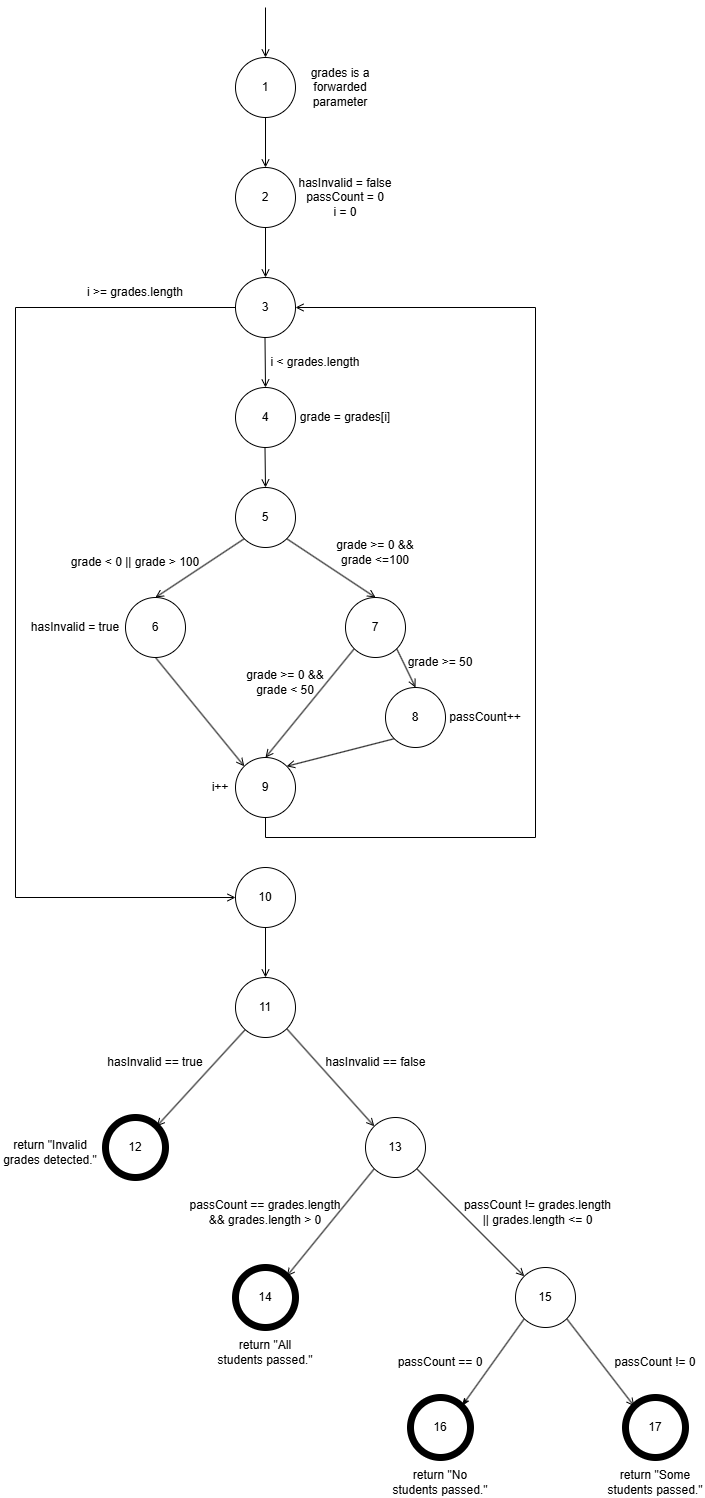

The diagram above was exported from draw.io. Its source (the exported page's mxGraphModel, read from the mxfile embedded in the PNG):
<mxGraphModel dx="1884" dy="811" grid="1" gridSize="10" guides="1" tooltips="1" connect="1" arrows="1" fold="1" page="1" pageScale="1" pageWidth="850" pageHeight="1100" math="0" shadow="0">
  <root>
    <mxCell id="0" />
    <mxCell id="1" parent="0" />
    <mxCell id="DKUKrSizU4F6aOjwpx6O-1" value="1" style="ellipse;whiteSpace=wrap;html=1;aspect=fixed;" vertex="1" parent="1">
      <mxGeometry x="305" y="60" width="60" height="60" as="geometry" />
    </mxCell>
    <mxCell id="DKUKrSizU4F6aOjwpx6O-2" value="2" style="ellipse;whiteSpace=wrap;html=1;aspect=fixed;" vertex="1" parent="1">
      <mxGeometry x="305" y="170" width="60" height="60" as="geometry" />
    </mxCell>
    <mxCell id="DKUKrSizU4F6aOjwpx6O-3" value="grades is a forwarded parameter" style="text;html=1;align=center;verticalAlign=middle;whiteSpace=wrap;rounded=0;" vertex="1" parent="1">
      <mxGeometry x="365" y="75" width="90" height="30" as="geometry" />
    </mxCell>
    <mxCell id="DKUKrSizU4F6aOjwpx6O-4" value="hasInvalid = false&lt;div&gt;passCount = 0&lt;/div&gt;&lt;div&gt;i = 0&lt;/div&gt;" style="text;html=1;align=center;verticalAlign=middle;whiteSpace=wrap;rounded=0;" vertex="1" parent="1">
      <mxGeometry x="365" y="185" width="100" height="30" as="geometry" />
    </mxCell>
    <mxCell id="DKUKrSizU4F6aOjwpx6O-34" style="edgeStyle=orthogonalEdgeStyle;rounded=0;orthogonalLoop=1;jettySize=auto;html=1;exitX=0;exitY=0.5;exitDx=0;exitDy=0;entryX=0;entryY=0.5;entryDx=0;entryDy=0;endArrow=open;endFill=0;" edge="1" parent="1" source="DKUKrSizU4F6aOjwpx6O-5" target="DKUKrSizU4F6aOjwpx6O-6">
      <mxGeometry relative="1" as="geometry">
        <mxPoint x="15" y="830" as="targetPoint" />
        <Array as="points">
          <mxPoint x="85" y="310" />
          <mxPoint x="85" y="900" />
        </Array>
      </mxGeometry>
    </mxCell>
    <mxCell id="DKUKrSizU4F6aOjwpx6O-5" value="3" style="ellipse;whiteSpace=wrap;html=1;aspect=fixed;" vertex="1" parent="1">
      <mxGeometry x="305" y="280" width="60" height="60" as="geometry" />
    </mxCell>
    <mxCell id="DKUKrSizU4F6aOjwpx6O-37" style="edgeStyle=orthogonalEdgeStyle;rounded=0;orthogonalLoop=1;jettySize=auto;html=1;exitX=0.5;exitY=1;exitDx=0;exitDy=0;entryX=0.5;entryY=0;entryDx=0;entryDy=0;endArrow=open;endFill=0;" edge="1" parent="1" source="DKUKrSizU4F6aOjwpx6O-6" target="DKUKrSizU4F6aOjwpx6O-36">
      <mxGeometry relative="1" as="geometry" />
    </mxCell>
    <mxCell id="DKUKrSizU4F6aOjwpx6O-6" value="10" style="ellipse;whiteSpace=wrap;html=1;aspect=fixed;" vertex="1" parent="1">
      <mxGeometry x="305" y="870" width="60" height="60" as="geometry" />
    </mxCell>
    <mxCell id="DKUKrSizU4F6aOjwpx6O-55" style="rounded=0;orthogonalLoop=1;jettySize=auto;html=1;exitX=0;exitY=1;exitDx=0;exitDy=0;entryX=0.5;entryY=0;entryDx=0;entryDy=0;endArrow=open;endFill=0;" edge="1" parent="1" source="DKUKrSizU4F6aOjwpx6O-7" target="DKUKrSizU4F6aOjwpx6O-9">
      <mxGeometry relative="1" as="geometry">
        <mxPoint x="375" y="710" as="targetPoint" />
      </mxGeometry>
    </mxCell>
    <mxCell id="DKUKrSizU4F6aOjwpx6O-7" value="7" style="ellipse;whiteSpace=wrap;html=1;aspect=fixed;" vertex="1" parent="1">
      <mxGeometry x="415" y="600" width="60" height="60" as="geometry" />
    </mxCell>
    <mxCell id="DKUKrSizU4F6aOjwpx6O-8" value="4" style="ellipse;whiteSpace=wrap;html=1;aspect=fixed;" vertex="1" parent="1">
      <mxGeometry x="305" y="390" width="60" height="60" as="geometry" />
    </mxCell>
    <mxCell id="DKUKrSizU4F6aOjwpx6O-33" style="edgeStyle=orthogonalEdgeStyle;rounded=0;orthogonalLoop=1;jettySize=auto;html=1;exitX=0.5;exitY=1;exitDx=0;exitDy=0;entryX=1;entryY=0.5;entryDx=0;entryDy=0;endArrow=open;endFill=0;" edge="1" parent="1" source="DKUKrSizU4F6aOjwpx6O-9" target="DKUKrSizU4F6aOjwpx6O-5">
      <mxGeometry relative="1" as="geometry">
        <mxPoint x="676" y="310" as="targetPoint" />
        <Array as="points">
          <mxPoint x="335" y="840" />
          <mxPoint x="605" y="840" />
          <mxPoint x="605" y="310" />
        </Array>
      </mxGeometry>
    </mxCell>
    <mxCell id="DKUKrSizU4F6aOjwpx6O-9" value="9" style="ellipse;whiteSpace=wrap;html=1;aspect=fixed;" vertex="1" parent="1">
      <mxGeometry x="305" y="760" width="60" height="60" as="geometry" />
    </mxCell>
    <mxCell id="DKUKrSizU4F6aOjwpx6O-10" value="5" style="ellipse;whiteSpace=wrap;html=1;aspect=fixed;" vertex="1" parent="1">
      <mxGeometry x="305" y="490" width="60" height="60" as="geometry" />
    </mxCell>
    <mxCell id="DKUKrSizU4F6aOjwpx6O-11" value="6" style="ellipse;whiteSpace=wrap;html=1;aspect=fixed;" vertex="1" parent="1">
      <mxGeometry x="195" y="600" width="60" height="60" as="geometry" />
    </mxCell>
    <mxCell id="DKUKrSizU4F6aOjwpx6O-12" value="grade = grades[i]" style="text;html=1;align=center;verticalAlign=middle;whiteSpace=wrap;rounded=0;" vertex="1" parent="1">
      <mxGeometry x="365" y="405" width="100" height="30" as="geometry" />
    </mxCell>
    <mxCell id="DKUKrSizU4F6aOjwpx6O-14" value="" style="endArrow=none;html=1;rounded=0;startArrow=open;startFill=0;exitX=0.5;exitY=0;exitDx=0;exitDy=0;" edge="1" parent="1" source="DKUKrSizU4F6aOjwpx6O-1">
      <mxGeometry width="50" height="50" relative="1" as="geometry">
        <mxPoint x="335" y="50" as="sourcePoint" />
        <mxPoint x="335" y="10" as="targetPoint" />
        <Array as="points" />
      </mxGeometry>
    </mxCell>
    <mxCell id="DKUKrSizU4F6aOjwpx6O-15" value="" style="endArrow=none;html=1;rounded=0;startArrow=open;startFill=0;exitX=0.5;exitY=0;exitDx=0;exitDy=0;" edge="1" parent="1" source="DKUKrSizU4F6aOjwpx6O-2">
      <mxGeometry width="50" height="50" relative="1" as="geometry">
        <mxPoint x="334.5" y="170" as="sourcePoint" />
        <mxPoint x="335" y="120" as="targetPoint" />
        <Array as="points" />
      </mxGeometry>
    </mxCell>
    <mxCell id="DKUKrSizU4F6aOjwpx6O-17" value="" style="endArrow=none;html=1;rounded=0;startArrow=open;startFill=0;exitX=0.5;exitY=0;exitDx=0;exitDy=0;entryX=0;entryY=1;entryDx=0;entryDy=0;" edge="1" parent="1" source="DKUKrSizU4F6aOjwpx6O-11" target="DKUKrSizU4F6aOjwpx6O-10">
      <mxGeometry width="50" height="50" relative="1" as="geometry">
        <mxPoint x="275" y="590" as="sourcePoint" />
        <mxPoint x="275" y="540" as="targetPoint" />
        <Array as="points" />
      </mxGeometry>
    </mxCell>
    <mxCell id="DKUKrSizU4F6aOjwpx6O-18" value="" style="endArrow=none;html=1;rounded=0;startArrow=open;startFill=0;exitX=0.5;exitY=0;exitDx=0;exitDy=0;" edge="1" parent="1" source="DKUKrSizU4F6aOjwpx6O-8">
      <mxGeometry width="50" height="50" relative="1" as="geometry">
        <mxPoint x="334.5" y="390" as="sourcePoint" />
        <mxPoint x="334.5" y="340" as="targetPoint" />
        <Array as="points" />
      </mxGeometry>
    </mxCell>
    <mxCell id="DKUKrSizU4F6aOjwpx6O-19" value="" style="endArrow=none;html=1;rounded=0;startArrow=open;startFill=0;exitX=0.5;exitY=0;exitDx=0;exitDy=0;" edge="1" parent="1" source="DKUKrSizU4F6aOjwpx6O-10">
      <mxGeometry width="50" height="50" relative="1" as="geometry">
        <mxPoint x="334.5" y="500" as="sourcePoint" />
        <mxPoint x="334.5" y="450" as="targetPoint" />
        <Array as="points" />
      </mxGeometry>
    </mxCell>
    <mxCell id="DKUKrSizU4F6aOjwpx6O-20" value="" style="endArrow=none;html=1;rounded=0;startArrow=open;startFill=0;exitX=0.5;exitY=0;exitDx=0;exitDy=0;" edge="1" parent="1" source="DKUKrSizU4F6aOjwpx6O-5">
      <mxGeometry width="50" height="50" relative="1" as="geometry">
        <mxPoint x="334.5" y="280" as="sourcePoint" />
        <mxPoint x="335" y="230" as="targetPoint" />
        <Array as="points" />
      </mxGeometry>
    </mxCell>
    <mxCell id="DKUKrSizU4F6aOjwpx6O-22" value="" style="endArrow=none;html=1;rounded=0;startArrow=open;startFill=0;exitX=0.5;exitY=0;exitDx=0;exitDy=0;entryX=1;entryY=1;entryDx=0;entryDy=0;" edge="1" parent="1" source="DKUKrSizU4F6aOjwpx6O-7" target="DKUKrSizU4F6aOjwpx6O-10">
      <mxGeometry width="50" height="50" relative="1" as="geometry">
        <mxPoint x="336" y="639" as="sourcePoint" />
        <mxPoint x="385" y="570" as="targetPoint" />
        <Array as="points" />
      </mxGeometry>
    </mxCell>
    <mxCell id="DKUKrSizU4F6aOjwpx6O-23" value="grade &amp;lt; 0 || grade &amp;gt; 100" style="text;html=1;align=center;verticalAlign=middle;whiteSpace=wrap;rounded=0;" vertex="1" parent="1">
      <mxGeometry x="135" y="550" width="140" height="30" as="geometry" />
    </mxCell>
    <mxCell id="DKUKrSizU4F6aOjwpx6O-24" value="hasInvalid = true" style="text;html=1;align=center;verticalAlign=middle;whiteSpace=wrap;rounded=0;" vertex="1" parent="1">
      <mxGeometry x="95" y="615" width="100" height="30" as="geometry" />
    </mxCell>
    <mxCell id="DKUKrSizU4F6aOjwpx6O-25" value="grade &amp;gt;= 0 &amp;amp;&amp;amp; grade &amp;lt;=100" style="text;html=1;align=center;verticalAlign=middle;whiteSpace=wrap;rounded=0;" vertex="1" parent="1">
      <mxGeometry x="400" y="540" width="90" height="30" as="geometry" />
    </mxCell>
    <mxCell id="DKUKrSizU4F6aOjwpx6O-26" value="" style="endArrow=none;html=1;rounded=0;startArrow=open;startFill=0;exitX=0;exitY=0;exitDx=0;exitDy=0;entryX=0.5;entryY=1;entryDx=0;entryDy=0;" edge="1" parent="1" source="DKUKrSizU4F6aOjwpx6O-9" target="DKUKrSizU4F6aOjwpx6O-11">
      <mxGeometry width="50" height="50" relative="1" as="geometry">
        <mxPoint x="275" y="640" as="sourcePoint" />
        <mxPoint x="324" y="571" as="targetPoint" />
        <Array as="points" />
      </mxGeometry>
    </mxCell>
    <mxCell id="DKUKrSizU4F6aOjwpx6O-30" value="i++" style="text;html=1;align=center;verticalAlign=middle;whiteSpace=wrap;rounded=0;" vertex="1" parent="1">
      <mxGeometry x="265" y="775" width="50" height="30" as="geometry" />
    </mxCell>
    <mxCell id="DKUKrSizU4F6aOjwpx6O-32" value="i &amp;lt; grades.length" style="text;html=1;align=center;verticalAlign=middle;whiteSpace=wrap;rounded=0;" vertex="1" parent="1">
      <mxGeometry x="335" y="350" width="100" height="30" as="geometry" />
    </mxCell>
    <mxCell id="DKUKrSizU4F6aOjwpx6O-35" value="i &amp;gt;= grades.length" style="text;html=1;align=center;verticalAlign=middle;whiteSpace=wrap;rounded=0;" vertex="1" parent="1">
      <mxGeometry x="155" y="280" width="100" height="30" as="geometry" />
    </mxCell>
    <mxCell id="DKUKrSizU4F6aOjwpx6O-42" style="rounded=0;orthogonalLoop=1;jettySize=auto;html=1;entryX=1;entryY=0;entryDx=0;entryDy=0;endArrow=open;endFill=0;" edge="1" parent="1" source="DKUKrSizU4F6aOjwpx6O-36" target="DKUKrSizU4F6aOjwpx6O-38">
      <mxGeometry relative="1" as="geometry" />
    </mxCell>
    <mxCell id="DKUKrSizU4F6aOjwpx6O-62" style="rounded=0;orthogonalLoop=1;jettySize=auto;html=1;exitX=1;exitY=1;exitDx=0;exitDy=0;entryX=0;entryY=0;entryDx=0;entryDy=0;endArrow=open;endFill=0;" edge="1" parent="1" source="DKUKrSizU4F6aOjwpx6O-36" target="DKUKrSizU4F6aOjwpx6O-61">
      <mxGeometry relative="1" as="geometry" />
    </mxCell>
    <mxCell id="DKUKrSizU4F6aOjwpx6O-36" value="11" style="ellipse;whiteSpace=wrap;html=1;aspect=fixed;" vertex="1" parent="1">
      <mxGeometry x="305" y="980" width="60" height="60" as="geometry" />
    </mxCell>
    <mxCell id="DKUKrSizU4F6aOjwpx6O-38" value="12" style="ellipse;whiteSpace=wrap;html=1;aspect=fixed;strokeWidth=7;" vertex="1" parent="1">
      <mxGeometry x="175" y="1120" width="60" height="60" as="geometry" />
    </mxCell>
    <mxCell id="DKUKrSizU4F6aOjwpx6O-39" value="14" style="ellipse;whiteSpace=wrap;html=1;aspect=fixed;strokeWidth=7;" vertex="1" parent="1">
      <mxGeometry x="305" y="1270" width="60" height="60" as="geometry" />
    </mxCell>
    <mxCell id="DKUKrSizU4F6aOjwpx6O-69" style="rounded=0;orthogonalLoop=1;jettySize=auto;html=1;exitX=0;exitY=1;exitDx=0;exitDy=0;entryX=1;entryY=0;entryDx=0;entryDy=0;endArrow=classicThin;endFill=1;" edge="1" parent="1" source="DKUKrSizU4F6aOjwpx6O-40" target="DKUKrSizU4F6aOjwpx6O-68">
      <mxGeometry relative="1" as="geometry" />
    </mxCell>
    <mxCell id="DKUKrSizU4F6aOjwpx6O-70" style="rounded=0;orthogonalLoop=1;jettySize=auto;html=1;exitX=1;exitY=1;exitDx=0;exitDy=0;entryX=0;entryY=0;entryDx=0;entryDy=0;endArrow=open;endFill=0;" edge="1" parent="1" source="DKUKrSizU4F6aOjwpx6O-40" target="DKUKrSizU4F6aOjwpx6O-41">
      <mxGeometry relative="1" as="geometry" />
    </mxCell>
    <mxCell id="DKUKrSizU4F6aOjwpx6O-40" value="15" style="ellipse;whiteSpace=wrap;html=1;aspect=fixed;" vertex="1" parent="1">
      <mxGeometry x="585" y="1270" width="60" height="60" as="geometry" />
    </mxCell>
    <mxCell id="DKUKrSizU4F6aOjwpx6O-41" value="17" style="ellipse;whiteSpace=wrap;html=1;aspect=fixed;strokeWidth=7;" vertex="1" parent="1">
      <mxGeometry x="695" y="1400" width="60" height="60" as="geometry" />
    </mxCell>
    <mxCell id="DKUKrSizU4F6aOjwpx6O-46" value="hasInvalid == true" style="text;html=1;align=center;verticalAlign=middle;whiteSpace=wrap;rounded=0;" vertex="1" parent="1">
      <mxGeometry x="175" y="1050" width="100" height="30" as="geometry" />
    </mxCell>
    <mxCell id="DKUKrSizU4F6aOjwpx6O-47" value="return &quot;Invalid grades detected.&quot;" style="text;html=1;align=center;verticalAlign=middle;whiteSpace=wrap;rounded=0;" vertex="1" parent="1">
      <mxGeometry x="70" y="1140" width="100" height="30" as="geometry" />
    </mxCell>
    <mxCell id="DKUKrSizU4F6aOjwpx6O-48" value="return &quot;All students passed.&quot;" style="text;html=1;align=center;verticalAlign=middle;whiteSpace=wrap;rounded=0;" vertex="1" parent="1">
      <mxGeometry x="285" y="1340" width="100" height="30" as="geometry" />
    </mxCell>
    <mxCell id="DKUKrSizU4F6aOjwpx6O-49" value="return &quot;No students passed.&quot;" style="text;html=1;align=center;verticalAlign=middle;whiteSpace=wrap;rounded=0;" vertex="1" parent="1">
      <mxGeometry x="460" y="1470" width="100" height="30" as="geometry" />
    </mxCell>
    <mxCell id="DKUKrSizU4F6aOjwpx6O-50" value="return &quot;Some students passed.&quot;" style="text;html=1;align=center;verticalAlign=middle;whiteSpace=wrap;rounded=0;" vertex="1" parent="1">
      <mxGeometry x="675" y="1470" width="100" height="30" as="geometry" />
    </mxCell>
    <mxCell id="DKUKrSizU4F6aOjwpx6O-51" value="passCount == grades.length &amp;amp;&amp;amp; grades.length &amp;gt; 0" style="text;html=1;align=center;verticalAlign=middle;whiteSpace=wrap;rounded=0;" vertex="1" parent="1">
      <mxGeometry x="255" y="1200" width="160" height="30" as="geometry" />
    </mxCell>
    <mxCell id="DKUKrSizU4F6aOjwpx6O-52" value="passCount == 0" style="text;html=1;align=center;verticalAlign=middle;whiteSpace=wrap;rounded=0;" vertex="1" parent="1">
      <mxGeometry x="460" y="1350" width="100" height="30" as="geometry" />
    </mxCell>
    <mxCell id="DKUKrSizU4F6aOjwpx6O-58" style="rounded=0;orthogonalLoop=1;jettySize=auto;html=1;exitX=0;exitY=1;exitDx=0;exitDy=0;entryX=1;entryY=0;entryDx=0;entryDy=0;endArrow=open;endFill=0;" edge="1" parent="1" source="DKUKrSizU4F6aOjwpx6O-54" target="DKUKrSizU4F6aOjwpx6O-9">
      <mxGeometry relative="1" as="geometry" />
    </mxCell>
    <mxCell id="DKUKrSizU4F6aOjwpx6O-54" value="8" style="ellipse;whiteSpace=wrap;html=1;aspect=fixed;" vertex="1" parent="1">
      <mxGeometry x="455" y="690" width="60" height="60" as="geometry" />
    </mxCell>
    <mxCell id="DKUKrSizU4F6aOjwpx6O-56" style="rounded=0;orthogonalLoop=1;jettySize=auto;html=1;exitX=1;exitY=1;exitDx=0;exitDy=0;entryX=0.5;entryY=0;entryDx=0;entryDy=0;endArrow=open;endFill=0;" edge="1" parent="1" source="DKUKrSizU4F6aOjwpx6O-7" target="DKUKrSizU4F6aOjwpx6O-54">
      <mxGeometry relative="1" as="geometry">
        <mxPoint x="474" y="681" as="sourcePoint" />
        <mxPoint x="385" y="720" as="targetPoint" />
      </mxGeometry>
    </mxCell>
    <mxCell id="DKUKrSizU4F6aOjwpx6O-57" value="grade &amp;gt;= 50" style="text;html=1;align=center;verticalAlign=middle;whiteSpace=wrap;rounded=0;" vertex="1" parent="1">
      <mxGeometry x="465" y="650" width="90" height="30" as="geometry" />
    </mxCell>
    <mxCell id="DKUKrSizU4F6aOjwpx6O-59" value="grade &amp;gt;= 0 &amp;amp;&amp;amp; grade &amp;lt; 50" style="text;html=1;align=center;verticalAlign=middle;whiteSpace=wrap;rounded=0;" vertex="1" parent="1">
      <mxGeometry x="310" y="670" width="90" height="30" as="geometry" />
    </mxCell>
    <mxCell id="DKUKrSizU4F6aOjwpx6O-60" value="passCount++" style="text;html=1;align=center;verticalAlign=middle;whiteSpace=wrap;rounded=0;" vertex="1" parent="1">
      <mxGeometry x="510" y="705" width="90" height="30" as="geometry" />
    </mxCell>
    <mxCell id="DKUKrSizU4F6aOjwpx6O-65" style="rounded=0;orthogonalLoop=1;jettySize=auto;html=1;exitX=0;exitY=1;exitDx=0;exitDy=0;entryX=1;entryY=0;entryDx=0;entryDy=0;endArrow=open;endFill=0;" edge="1" parent="1" source="DKUKrSizU4F6aOjwpx6O-61" target="DKUKrSizU4F6aOjwpx6O-39">
      <mxGeometry relative="1" as="geometry" />
    </mxCell>
    <mxCell id="DKUKrSizU4F6aOjwpx6O-66" style="rounded=0;orthogonalLoop=1;jettySize=auto;html=1;exitX=1;exitY=1;exitDx=0;exitDy=0;entryX=0;entryY=0;entryDx=0;entryDy=0;endArrow=open;endFill=0;" edge="1" parent="1" source="DKUKrSizU4F6aOjwpx6O-61" target="DKUKrSizU4F6aOjwpx6O-40">
      <mxGeometry relative="1" as="geometry" />
    </mxCell>
    <mxCell id="DKUKrSizU4F6aOjwpx6O-61" value="13" style="ellipse;whiteSpace=wrap;html=1;aspect=fixed;" vertex="1" parent="1">
      <mxGeometry x="435" y="1120" width="60" height="60" as="geometry" />
    </mxCell>
    <mxCell id="DKUKrSizU4F6aOjwpx6O-63" value="hasInvalid == false" style="text;html=1;align=center;verticalAlign=middle;whiteSpace=wrap;rounded=0;" vertex="1" parent="1">
      <mxGeometry x="392.5" y="1050" width="105" height="30" as="geometry" />
    </mxCell>
    <mxCell id="DKUKrSizU4F6aOjwpx6O-67" value="passCount != grades.length || grades.length &amp;lt;= 0" style="text;html=1;align=center;verticalAlign=middle;whiteSpace=wrap;rounded=0;" vertex="1" parent="1">
      <mxGeometry x="530" y="1200" width="155" height="30" as="geometry" />
    </mxCell>
    <mxCell id="DKUKrSizU4F6aOjwpx6O-68" value="16" style="ellipse;whiteSpace=wrap;html=1;aspect=fixed;strokeWidth=7;" vertex="1" parent="1">
      <mxGeometry x="480" y="1400" width="60" height="60" as="geometry" />
    </mxCell>
    <mxCell id="DKUKrSizU4F6aOjwpx6O-71" value="passCount != 0" style="text;html=1;align=center;verticalAlign=middle;whiteSpace=wrap;rounded=0;" vertex="1" parent="1">
      <mxGeometry x="675" y="1350" width="100" height="30" as="geometry" />
    </mxCell>
  </root>
</mxGraphModel>